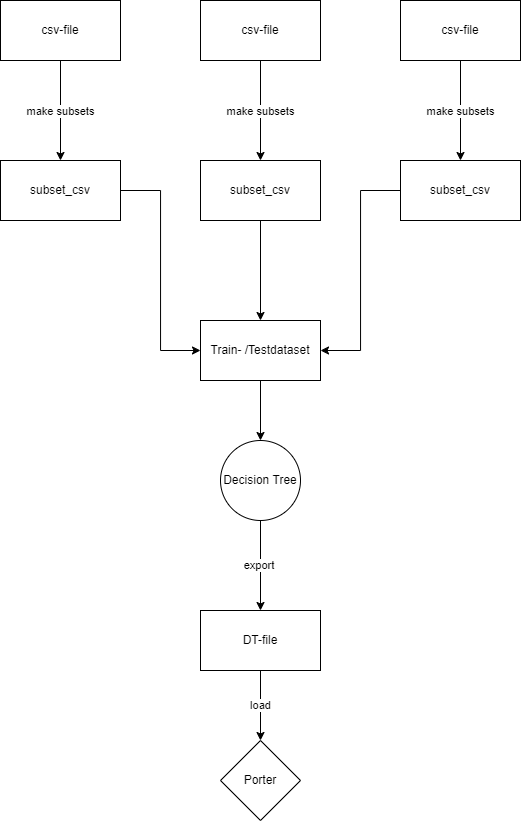

The diagram above was exported from draw.io. Its source (the exported page's mxGraphModel, read from the mxfile embedded in the PNG):
<mxGraphModel dx="823" dy="484" grid="1" gridSize="10" guides="1" tooltips="1" connect="1" arrows="1" fold="1" page="1" pageScale="1" pageWidth="827" pageHeight="1169" math="0" shadow="0">
  <root>
    <mxCell id="0" />
    <mxCell id="1" parent="0" />
    <mxCell id="n9gRuEaUkk9bgF3KGxia-7" value="make subsets" style="edgeStyle=orthogonalEdgeStyle;rounded=0;orthogonalLoop=1;jettySize=auto;html=1;" edge="1" parent="1" source="n9gRuEaUkk9bgF3KGxia-1" target="n9gRuEaUkk9bgF3KGxia-4">
      <mxGeometry relative="1" as="geometry" />
    </mxCell>
    <mxCell id="n9gRuEaUkk9bgF3KGxia-1" value="csv-file" style="rounded=0;whiteSpace=wrap;html=1;" vertex="1" parent="1">
      <mxGeometry x="80" y="40" width="120" height="60" as="geometry" />
    </mxCell>
    <mxCell id="n9gRuEaUkk9bgF3KGxia-8" value="make subsets" style="edgeStyle=orthogonalEdgeStyle;rounded=0;orthogonalLoop=1;jettySize=auto;html=1;" edge="1" parent="1" source="n9gRuEaUkk9bgF3KGxia-2" target="n9gRuEaUkk9bgF3KGxia-5">
      <mxGeometry relative="1" as="geometry" />
    </mxCell>
    <mxCell id="n9gRuEaUkk9bgF3KGxia-2" value="csv-file" style="rounded=0;whiteSpace=wrap;html=1;" vertex="1" parent="1">
      <mxGeometry x="280" y="40" width="120" height="60" as="geometry" />
    </mxCell>
    <mxCell id="n9gRuEaUkk9bgF3KGxia-9" value="make subsets" style="edgeStyle=orthogonalEdgeStyle;rounded=0;orthogonalLoop=1;jettySize=auto;html=1;" edge="1" parent="1" source="n9gRuEaUkk9bgF3KGxia-3" target="n9gRuEaUkk9bgF3KGxia-6">
      <mxGeometry relative="1" as="geometry" />
    </mxCell>
    <mxCell id="n9gRuEaUkk9bgF3KGxia-3" value="csv-file" style="rounded=0;whiteSpace=wrap;html=1;" vertex="1" parent="1">
      <mxGeometry x="480" y="40" width="120" height="60" as="geometry" />
    </mxCell>
    <mxCell id="n9gRuEaUkk9bgF3KGxia-13" style="edgeStyle=orthogonalEdgeStyle;rounded=0;orthogonalLoop=1;jettySize=auto;html=1;entryX=0;entryY=0.5;entryDx=0;entryDy=0;" edge="1" parent="1" source="n9gRuEaUkk9bgF3KGxia-4" target="n9gRuEaUkk9bgF3KGxia-10">
      <mxGeometry relative="1" as="geometry" />
    </mxCell>
    <mxCell id="n9gRuEaUkk9bgF3KGxia-4" value="subset_csv" style="rounded=0;whiteSpace=wrap;html=1;" vertex="1" parent="1">
      <mxGeometry x="80" y="200" width="120" height="60" as="geometry" />
    </mxCell>
    <mxCell id="n9gRuEaUkk9bgF3KGxia-11" value="" style="edgeStyle=orthogonalEdgeStyle;rounded=0;orthogonalLoop=1;jettySize=auto;html=1;" edge="1" parent="1" source="n9gRuEaUkk9bgF3KGxia-5" target="n9gRuEaUkk9bgF3KGxia-10">
      <mxGeometry relative="1" as="geometry" />
    </mxCell>
    <mxCell id="n9gRuEaUkk9bgF3KGxia-5" value="subset_csv" style="rounded=0;whiteSpace=wrap;html=1;" vertex="1" parent="1">
      <mxGeometry x="280" y="200" width="120" height="60" as="geometry" />
    </mxCell>
    <mxCell id="n9gRuEaUkk9bgF3KGxia-12" style="edgeStyle=orthogonalEdgeStyle;rounded=0;orthogonalLoop=1;jettySize=auto;html=1;entryX=1;entryY=0.5;entryDx=0;entryDy=0;" edge="1" parent="1" source="n9gRuEaUkk9bgF3KGxia-6" target="n9gRuEaUkk9bgF3KGxia-10">
      <mxGeometry relative="1" as="geometry" />
    </mxCell>
    <mxCell id="n9gRuEaUkk9bgF3KGxia-6" value="subset_csv" style="rounded=0;whiteSpace=wrap;html=1;" vertex="1" parent="1">
      <mxGeometry x="480" y="200" width="120" height="60" as="geometry" />
    </mxCell>
    <mxCell id="n9gRuEaUkk9bgF3KGxia-15" value="" style="edgeStyle=orthogonalEdgeStyle;rounded=0;orthogonalLoop=1;jettySize=auto;html=1;" edge="1" parent="1" source="n9gRuEaUkk9bgF3KGxia-10" target="n9gRuEaUkk9bgF3KGxia-14">
      <mxGeometry relative="1" as="geometry" />
    </mxCell>
    <mxCell id="n9gRuEaUkk9bgF3KGxia-10" value="Train- /Testdataset" style="rounded=0;whiteSpace=wrap;html=1;" vertex="1" parent="1">
      <mxGeometry x="280" y="360" width="120" height="60" as="geometry" />
    </mxCell>
    <mxCell id="n9gRuEaUkk9bgF3KGxia-17" value="export&amp;nbsp;" style="edgeStyle=orthogonalEdgeStyle;rounded=0;orthogonalLoop=1;jettySize=auto;html=1;" edge="1" parent="1" source="n9gRuEaUkk9bgF3KGxia-14" target="n9gRuEaUkk9bgF3KGxia-16">
      <mxGeometry relative="1" as="geometry" />
    </mxCell>
    <mxCell id="n9gRuEaUkk9bgF3KGxia-14" value="Decision Tree" style="ellipse;whiteSpace=wrap;html=1;aspect=fixed;" vertex="1" parent="1">
      <mxGeometry x="300" y="480" width="80" height="80" as="geometry" />
    </mxCell>
    <mxCell id="n9gRuEaUkk9bgF3KGxia-19" value="load" style="edgeStyle=orthogonalEdgeStyle;rounded=0;orthogonalLoop=1;jettySize=auto;html=1;" edge="1" parent="1" source="n9gRuEaUkk9bgF3KGxia-16" target="n9gRuEaUkk9bgF3KGxia-18">
      <mxGeometry relative="1" as="geometry" />
    </mxCell>
    <mxCell id="n9gRuEaUkk9bgF3KGxia-16" value="DT-file" style="whiteSpace=wrap;html=1;" vertex="1" parent="1">
      <mxGeometry x="280" y="650" width="120" height="60" as="geometry" />
    </mxCell>
    <mxCell id="n9gRuEaUkk9bgF3KGxia-18" value="Porter" style="rhombus;whiteSpace=wrap;html=1;" vertex="1" parent="1">
      <mxGeometry x="300" y="780" width="80" height="80" as="geometry" />
    </mxCell>
  </root>
</mxGraphModel>